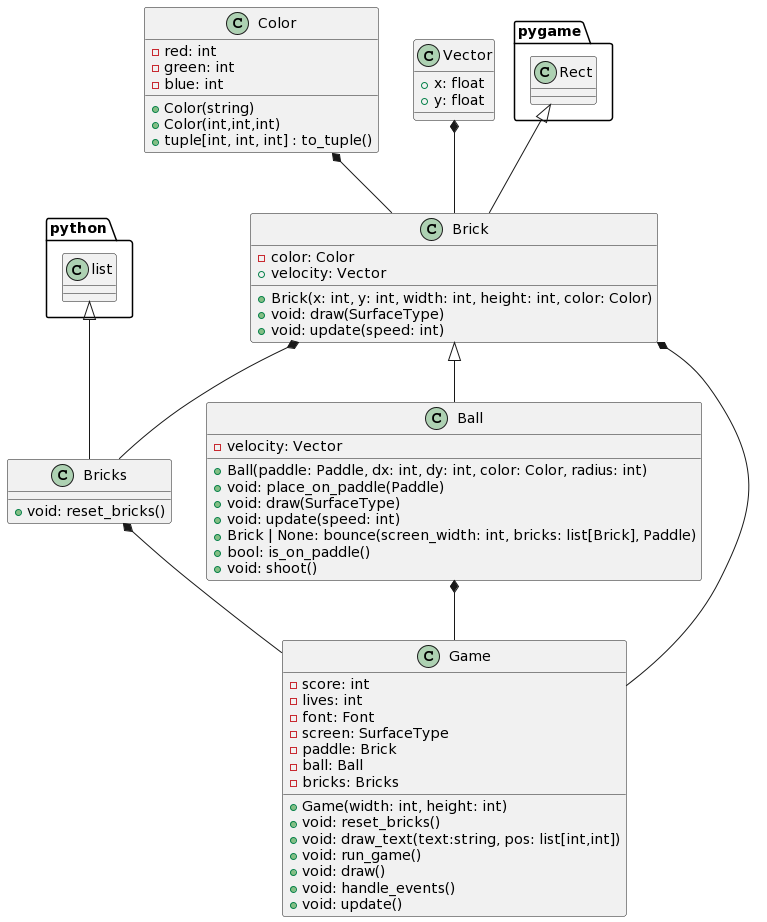

The diagram above was rendered by PlantUML. Its source (embedded in the PNG):
@startuml
class Ball {
    - velocity: Vector
    + Ball(paddle: Paddle, dx: int, dy: int, color: Color, radius: int)
    + void: place_on_paddle(Paddle)
    + void: draw(SurfaceType)
    + void: update(speed: int)
    + Brick | None: bounce(screen_width: int, bricks: list[Brick], Paddle)
    + bool: is_on_paddle()
    + void: shoot()
}
class Brick {
    - color: Color
    + velocity: Vector
    + Brick(x: int, y: int, width: int, height: int, color: Color)
    + void: draw(SurfaceType)
    + void: update(speed: int)
}

class Game {
    - score: int
    - lives: int
    - font: Font
    - screen: SurfaceType
    - paddle: Brick
    - ball: Ball
    - bricks: Bricks
    + Game(width: int, height: int)
    + void: reset_bricks()
    + void: draw_text(text:string, pos: list[int,int])
    + void: run_game()
    + void: draw()
    + void: handle_events()
    + void: update()
}
class Color {
    - red: int
    - green: int
    - blue: int
    + Color(string)
    + Color(int,int,int)
    + tuple[int, int, int] : to_tuple()
}
class Vector {
    + x: float
    + y: float
}
class Bricks {
    + void: reset_bricks()
}

python.list <|-- Bricks
Brick *-- Bricks
pygame.Rect <|-- Brick
Color *-- Brick
Vector *-- Brick
Brick <|-- Ball
Ball *-- Game
Brick *-- Game
Bricks *-- Game
@enduml